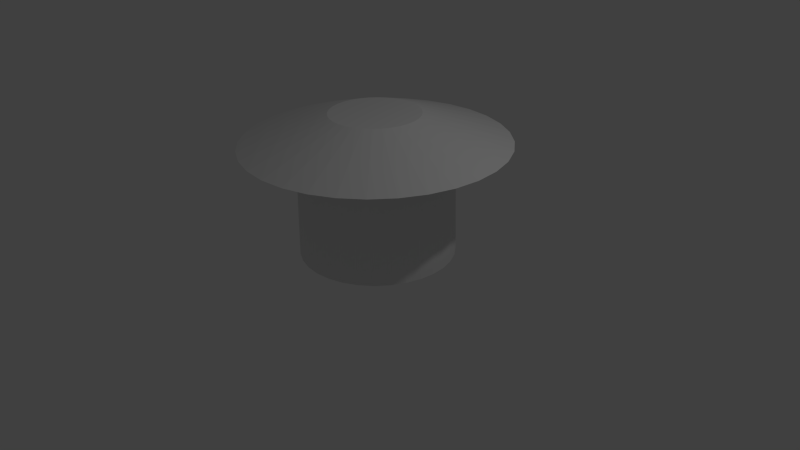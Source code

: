 # Source: popbumber.blend  (saved by Blender 2.76.0; exported with 4.5.12 LTS)
import bpy
from mathutils import Matrix  # noqa: F401  (used for matrix-valued properties, if any)

bpy.ops.wm.read_factory_settings(use_empty=True)
scene = bpy.context.scene
scene.name = 'Scene'

# ---- collections
col_collection_1 = bpy.data.collections.new('Collection 1'); scene.collection.children.link(col_collection_1)

# ---- world
world_world = bpy.data.worlds.new('World'); scene.world = world_world
world_world.color = (0.05088, 0.05088, 0.05088)
world_world.use_sun_shadow = False
world_world.sun_shadow_jitter_overblur = 0.0
world_world.cycles.sampling_method = 'MANUAL'
world_world.cycles.sample_map_resolution = 256

# ---- cameras
cam_camera = bpy.data.cameras.new('Camera')
cam_camera.clip_end = 100.0
cam_camera.lens = 35.0
cam_camera.sensor_width = 32.0
cam_camera.sensor_height = 18.0
cam_camera.ortho_scale = 7.314
cam_camera.dof.focus_distance = 0.0
cam_camera.dof.aperture_fstop = 128.0

# ---- lights
light_lamp = bpy.data.lights.new('Lamp', 'POINT')
light_lamp.transmission_factor = 0.0
light_lamp.cutoff_distance = 30.0
light_lamp.energy = 100.0
light_lamp.shadow_buffer_clip_start = 1.001
light_lamp.shadow_soft_size = 0.1
light_lamp.shadow_maximum_resolution = 0.006
light_lamp.use_absolute_resolution = True
light_lamp.cycles.use_multiple_importance_sampling = False

# ---- meshes
me_cylinder = bpy.data.meshes.new('Cylinder')
me_cylinder.from_pydata([(0.0, 1.0, -1.0), (4.73e-08, 0.5761, 0.8243), (0.1951, 0.9808, -1.0), (0.1124, 0.565, 0.8243), (0.3827, 0.9239, -1.0), (0.2204, 0.5322, 0.8243), (0.5556, 0.8315, -1.0), (0.32, 0.479, 0.8243), (0.7071, 0.7071, -1.0), (0.4073, 0.4073, 0.8243), (0.8315, 0.5556, -1.0), (0.479, 0.32, 0.8243), (0.9239, 0.3827, -1.0), (0.5322, 0.2204, 0.8243), (0.9808, 0.1951, -1.0), (0.565, 0.1124, 0.8243), (1.0, 7.55e-08, -1.0), (0.5761, 1.693e-07, 0.8243), (0.9808, -0.1951, -1.0), (0.565, -0.1124, 0.8243), (0.9239, -0.3827, -1.0), (0.5322, -0.2204, 0.8243), (0.8315, -0.5556, -1.0), (0.479, -0.32, 0.8243), (0.7071, -0.7071, -1.0), (0.4073, -0.4073, 0.8243), (0.5556, -0.8315, -1.0), (0.32, -0.479, 0.8243), (0.3827, -0.9239, -1.0), (0.2204, -0.5322, 0.8243), (0.1951, -0.9808, -1.0), (0.1124, -0.565, 0.8243), (-3.258e-07, -1.0, -1.0), (-1.404e-07, -0.5761, 0.8243), (-0.1951, -0.9808, -1.0), (-0.1124, -0.565, 0.8243), (-0.3827, -0.9239, -1.0), (-0.2204, -0.5322, 0.8243), (-0.5556, -0.8315, -1.0), (-0.32, -0.479, 0.8243), (-0.7071, -0.7071, -1.0), (-0.4073, -0.4073, 0.8243), (-0.8315, -0.5556, -1.0), (-0.479, -0.32, 0.8243), (-0.9239, -0.3827, -1.0), (-0.5322, -0.2204, 0.8243), (-0.9808, -0.1951, -1.0), (-0.565, -0.1124, 0.8243), (-1.0, 9.656e-07, -1.0), (-0.5761, 6.821e-07, 0.8243), (-0.9808, 0.1951, -1.0), (-0.565, 0.1124, 0.8243), (-0.9239, 0.3827, -1.0), (-0.5322, 0.2204, 0.8243), (-0.8315, 0.5556, -1.0), (-0.479, 0.32, 0.8243), (-0.7071, 0.7071, -1.0), (-0.4073, 0.4073, 0.8243), (-0.5556, 0.8315, -1.0), (-0.32, 0.479, 0.8243), (-0.3827, 0.9239, -1.0), (-0.2204, 0.5322, 0.8243), (-0.1951, 0.9808, -1.0), (-0.1124, 0.565, 0.8243), (-8.865e-08, 1.691, 0.4529), (0.3299, 1.658, 0.4529), (0.6471, 1.562, 0.4529), (0.9394, 1.406, 0.4529), (1.196, 1.196, 0.4529), (1.406, 0.9394, 0.4529), (1.562, 0.6471, 0.4529), (1.658, 0.3299, 0.4529), (1.691, -8.09e-08, 0.4529), (1.658, -0.3299, 0.4529), (1.562, -0.6471, 0.4529), (1.406, -0.9394, 0.4529), (1.196, -1.196, 0.4529), (0.9394, -1.406, 0.4529), (0.6471, -1.562, 0.4529), (0.3299, -1.658, 0.4529), (-6.578e-07, -1.691, 0.4529), (-0.3299, -1.658, 0.4529), (-0.6471, -1.562, 0.4529), (-0.9394, -1.406, 0.4529), (-1.196, -1.196, 0.4529), (-1.406, -0.9394, 0.4529), (-1.562, -0.6471, 0.4529), (-1.658, -0.3299, 0.4529), (-1.691, 1.474e-06, 0.4529), (-1.658, 0.3299, 0.4529), (-1.562, 0.6471, 0.4529), (-1.406, 0.9394, 0.4529), (-1.196, 1.196, 0.4529), (-0.9394, 1.406, 0.4529), (-0.6471, 1.562, 0.4529), (-0.3299, 1.658, 0.4529), (0.1914, 0.9621, 0.1951), (0.3754, 0.9062, 0.1951), (0.545, 0.8156, 0.1951), (0.6936, 0.6936, 0.1951), (0.8156, 0.545, 0.1951), (0.9062, 0.3754, 0.1951), (0.9621, 0.1914, 0.1951), (0.9809, 1.147e-07, 0.1951), (0.9621, -0.1914, 0.1951), (0.9062, -0.3754, 0.1951), (0.8156, -0.545, 0.1951), (0.6936, -0.6936, 0.1951), (0.545, -0.8156, 0.1951), (0.3754, -0.9062, 0.1951), (0.1914, -0.9621, 0.1951), (-3.587e-07, -0.9809, 0.1951), (-0.1914, -0.9621, 0.1951), (-0.3754, -0.9062, 0.1951), (-0.545, -0.8156, 0.1951), (-0.6936, -0.6936, 0.1951), (-0.8156, -0.545, 0.1951), (-0.9062, -0.3754, 0.1951), (-0.9621, -0.1914, 0.1951), (-0.9809, 1.013e-06, 0.1951), (-0.9621, 0.1914, 0.1951), (-0.9062, 0.3754, 0.1951), (-0.8156, 0.545, 0.1951), (-0.6936, 0.6936, 0.1951), (-0.545, 0.8156, 0.1951), (-0.3754, 0.9062, 0.1951), (-0.1914, 0.9621, 0.1951), (-2.972e-08, 0.9809, 0.1951)], [], [(64, 1, 3, 65), (65, 3, 5, 66), (66, 5, 7, 67), (67, 7, 9, 68), (68, 9, 11, 69), (69, 11, 13, 70), (70, 13, 15, 71), (71, 15, 17, 72), (72, 17, 19, 73), (73, 19, 21, 74), (74, 21, 23, 75), (75, 23, 25, 76), (76, 25, 27, 77), (77, 27, 29, 78), (78, 29, 31, 79), (79, 31, 33, 80), (80, 33, 35, 81), (81, 35, 37, 82), (82, 37, 39, 83), (83, 39, 41, 84), (84, 41, 43, 85), (85, 43, 45, 86), (86, 45, 47, 87), (87, 47, 49, 88), (88, 49, 51, 89), (89, 51, 53, 90), (90, 53, 55, 91), (91, 55, 57, 92), (92, 57, 59, 93), (93, 59, 61, 94), (3, 1, 63, 61, 59, 57, 55, 53, 51, 49, 47, 45, 43, 41, 39, 37, 35, 33, 31, 29, 27, 25, 23, 21, 19, 17, 15, 13, 11, 9, 7, 5), (95, 63, 1, 64), (94, 61, 63, 95), (0, 2, 4, 6, 8, 10, 12, 14, 16, 18, 20, 22, 24, 26, 28, 30, 32, 34, 36, 38, 40, 42, 44, 46, 48, 50, 52, 54, 56, 58, 60, 62), (125, 94, 95, 126), (126, 95, 64, 127), (124, 93, 94, 125), (123, 92, 93, 124), (122, 91, 92, 123), (121, 90, 91, 122), (120, 89, 90, 121), (119, 88, 89, 120), (118, 87, 88, 119), (117, 86, 87, 118), (116, 85, 86, 117), (115, 84, 85, 116), (114, 83, 84, 115), (113, 82, 83, 114), (112, 81, 82, 113), (111, 80, 81, 112), (110, 79, 80, 111), (109, 78, 79, 110), (108, 77, 78, 109), (107, 76, 77, 108), (106, 75, 76, 107), (105, 74, 75, 106), (104, 73, 74, 105), (103, 72, 73, 104), (102, 71, 72, 103), (101, 70, 71, 102), (100, 69, 70, 101), (99, 68, 69, 100), (98, 67, 68, 99), (97, 66, 67, 98), (96, 65, 66, 97), (127, 64, 65, 96), (0, 127, 96, 2), (2, 96, 97, 4), (4, 97, 98, 6), (6, 98, 99, 8), (8, 99, 100, 10), (10, 100, 101, 12), (12, 101, 102, 14), (14, 102, 103, 16), (16, 103, 104, 18), (18, 104, 105, 20), (20, 105, 106, 22), (22, 106, 107, 24), (24, 107, 108, 26), (26, 108, 109, 28), (28, 109, 110, 30), (30, 110, 111, 32), (32, 111, 112, 34), (34, 112, 113, 36), (36, 113, 114, 38), (38, 114, 115, 40), (40, 115, 116, 42), (42, 116, 117, 44), (44, 117, 118, 46), (46, 118, 119, 48), (48, 119, 120, 50), (50, 120, 121, 52), (52, 121, 122, 54), (54, 122, 123, 56), (56, 123, 124, 58), (58, 124, 125, 60), (62, 126, 127, 0), (60, 125, 126, 62)])
me_cylinder.use_remesh_preserve_volume = False
me_cylinder.use_remesh_preserve_attributes = False
me_cylinder.use_mirror_vertex_groups = False
me_cylinder.update()

# ---- objects
ob_cylinder = bpy.data.objects.new('Cylinder', me_cylinder)
ob_lamp = bpy.data.objects.new('Lamp', light_lamp)
ob_camera = bpy.data.objects.new('Camera', cam_camera)

# ---- transforms, parenting, visibility, modifiers, constraints
ob_cylinder.location = (-0.0308, 0.1066, 1.055)
ob_cylinder.lineart.crease_threshold = 0.0
ob_lamp.location = (4.076, 1.005, 5.904)
ob_lamp.rotation_euler = (0.6503, 0.05522, 1.866)
ob_lamp.lock_rotations_4d = False
ob_lamp.empty_display_type = 'ARROWS'
ob_lamp.color = (0.0, 0.0, 0.0, 0.0)
ob_lamp.lineart.crease_threshold = 0.0
ob_camera.location = (7.481, -6.508, 5.344)
ob_camera.rotation_euler = (1.109, 0.01082, 0.8149)
ob_camera.lock_rotations_4d = False
ob_camera.empty_display_type = 'ARROWS'
ob_camera.color = (0.0, 0.0, 0.0, 0.0)
ob_camera.display_type = 'WIRE'
ob_camera.lineart.crease_threshold = 0.0

# ---- collection membership
col_collection_1.objects.link(ob_cylinder)
col_collection_1.objects.link(ob_lamp)
col_collection_1.objects.link(ob_camera)

# ---- scene / render settings (as saved in the file)
scene.camera = ob_camera
scene.frame_start = 1; scene.frame_end = 250; scene.frame_set(1)
scene.render.engine = 'BLENDER_EEVEE_NEXT'
scene.render.resolution_percentage = 50
scene.render.dither_intensity = 0.0
scene.cycles.use_denoising = False
scene.cycles.samples = 10
scene.cycles.sampling_pattern = 'TABULATED_SOBOL'
scene.cycles.light_sampling_threshold = 0.0
scene.cycles.use_adaptive_sampling = False
scene.cycles.use_light_tree = False
scene.cycles.blur_glossy = 0.0
scene.cycles.pixel_filter_type = 'GAUSSIAN'
scene.cycles.sample_clamp_indirect = 0.0
scene.view_settings.view_transform = 'Standard'
bpy.context.view_layer.update()
